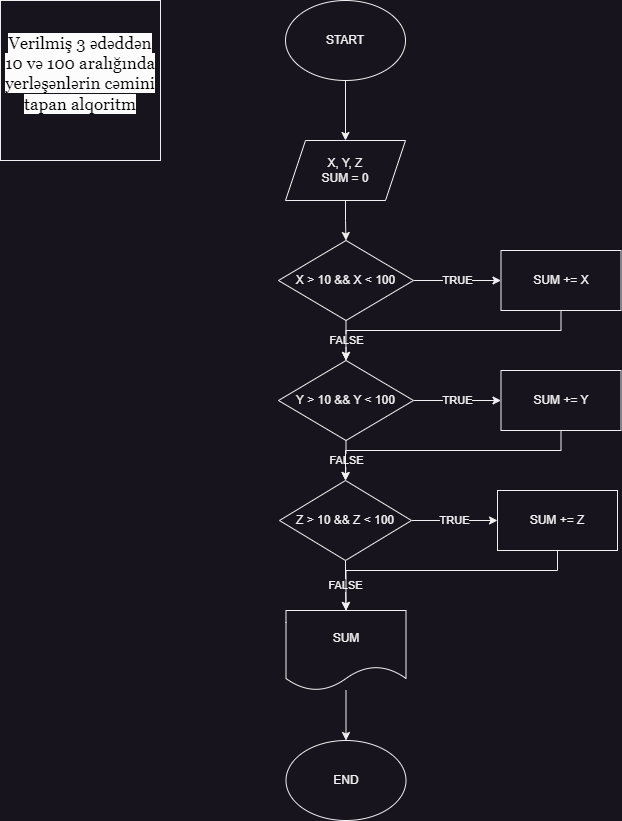

The diagram above was exported from draw.io. Its source (the exported page's mxGraphModel, read from the mxfile embedded in the PNG):
<mxGraphModel dx="1036" dy="654" grid="1" gridSize="10" guides="1" tooltips="1" connect="1" arrows="1" fold="1" page="1" pageScale="1" pageWidth="850" pageHeight="1100" math="0" shadow="0">
  <root>
    <mxCell id="0" />
    <mxCell id="1" parent="0" />
    <mxCell id="-8yeryvxA4hyLNhjOA7v-3" value="" style="edgeStyle=orthogonalEdgeStyle;rounded=0;orthogonalLoop=1;jettySize=auto;html=1;" edge="1" parent="1" source="-8yeryvxA4hyLNhjOA7v-1" target="-8yeryvxA4hyLNhjOA7v-2">
      <mxGeometry relative="1" as="geometry" />
    </mxCell>
    <mxCell id="-8yeryvxA4hyLNhjOA7v-1" value="START" style="ellipse;whiteSpace=wrap;html=1;" vertex="1" parent="1">
      <mxGeometry x="365" y="40" width="120" height="80" as="geometry" />
    </mxCell>
    <mxCell id="-8yeryvxA4hyLNhjOA7v-11" value="" style="edgeStyle=orthogonalEdgeStyle;rounded=0;orthogonalLoop=1;jettySize=auto;html=1;" edge="1" parent="1" source="-8yeryvxA4hyLNhjOA7v-2" target="-8yeryvxA4hyLNhjOA7v-10">
      <mxGeometry relative="1" as="geometry" />
    </mxCell>
    <mxCell id="-8yeryvxA4hyLNhjOA7v-2" value="X, Y, Z&lt;br&gt;SUM = 0" style="shape=parallelogram;perimeter=parallelogramPerimeter;whiteSpace=wrap;html=1;fixedSize=1;" vertex="1" parent="1">
      <mxGeometry x="365" y="180" width="120" height="60" as="geometry" />
    </mxCell>
    <mxCell id="-8yeryvxA4hyLNhjOA7v-4" value="&#10;&lt;span style=&quot;color: rgb(0, 0, 0); font-family: Georgia; font-size: 17px; font-style: normal; font-variant-ligatures: normal; font-variant-caps: normal; font-weight: 400; letter-spacing: normal; orphans: 2; text-align: left; text-indent: 0px; text-transform: none; widows: 2; word-spacing: 0px; -webkit-text-stroke-width: 0px; background-color: rgb(252, 252, 252); text-decoration-thickness: initial; text-decoration-style: initial; text-decoration-color: initial; float: none; display: inline !important;&quot;&gt;Verilmiş 3 ədəddən 10 və 100 aralığında yerləşənlərin cəmini tapan alqoritm&lt;/span&gt;&#10;&#10;" style="whiteSpace=wrap;html=1;aspect=fixed;" vertex="1" parent="1">
      <mxGeometry x="80" y="40" width="160" height="160" as="geometry" />
    </mxCell>
    <mxCell id="-8yeryvxA4hyLNhjOA7v-13" value="FALSE" style="edgeStyle=orthogonalEdgeStyle;rounded=0;orthogonalLoop=1;jettySize=auto;html=1;" edge="1" parent="1" source="-8yeryvxA4hyLNhjOA7v-10" target="-8yeryvxA4hyLNhjOA7v-12">
      <mxGeometry relative="1" as="geometry" />
    </mxCell>
    <mxCell id="-8yeryvxA4hyLNhjOA7v-17" value="TRUE" style="edgeStyle=orthogonalEdgeStyle;rounded=0;orthogonalLoop=1;jettySize=auto;html=1;" edge="1" parent="1" source="-8yeryvxA4hyLNhjOA7v-10" target="-8yeryvxA4hyLNhjOA7v-16">
      <mxGeometry relative="1" as="geometry" />
    </mxCell>
    <mxCell id="-8yeryvxA4hyLNhjOA7v-10" value="X &amp;gt; 10 &amp;amp;&amp;amp; X &amp;lt; 100" style="rhombus;whiteSpace=wrap;html=1;" vertex="1" parent="1">
      <mxGeometry x="358" y="280" width="135" height="80" as="geometry" />
    </mxCell>
    <mxCell id="-8yeryvxA4hyLNhjOA7v-15" value="FALSE" style="edgeStyle=orthogonalEdgeStyle;rounded=0;orthogonalLoop=1;jettySize=auto;html=1;" edge="1" parent="1" source="-8yeryvxA4hyLNhjOA7v-12" target="-8yeryvxA4hyLNhjOA7v-14">
      <mxGeometry relative="1" as="geometry" />
    </mxCell>
    <mxCell id="-8yeryvxA4hyLNhjOA7v-19" value="TRUE" style="edgeStyle=orthogonalEdgeStyle;rounded=0;orthogonalLoop=1;jettySize=auto;html=1;" edge="1" parent="1" source="-8yeryvxA4hyLNhjOA7v-12" target="-8yeryvxA4hyLNhjOA7v-18">
      <mxGeometry relative="1" as="geometry" />
    </mxCell>
    <mxCell id="-8yeryvxA4hyLNhjOA7v-12" value="Y &amp;gt; 10 &amp;amp;&amp;amp; Y &amp;lt; 100" style="rhombus;whiteSpace=wrap;html=1;" vertex="1" parent="1">
      <mxGeometry x="358" y="400" width="135" height="80" as="geometry" />
    </mxCell>
    <mxCell id="-8yeryvxA4hyLNhjOA7v-21" value="TRUE" style="edgeStyle=orthogonalEdgeStyle;rounded=0;orthogonalLoop=1;jettySize=auto;html=1;" edge="1" parent="1" source="-8yeryvxA4hyLNhjOA7v-14" target="-8yeryvxA4hyLNhjOA7v-20">
      <mxGeometry relative="1" as="geometry" />
    </mxCell>
    <mxCell id="-8yeryvxA4hyLNhjOA7v-26" value="FALSE" style="edgeStyle=orthogonalEdgeStyle;rounded=0;orthogonalLoop=1;jettySize=auto;html=1;" edge="1" parent="1" source="-8yeryvxA4hyLNhjOA7v-14" target="-8yeryvxA4hyLNhjOA7v-24">
      <mxGeometry relative="1" as="geometry" />
    </mxCell>
    <mxCell id="-8yeryvxA4hyLNhjOA7v-14" value="Z &amp;gt; 10 &amp;amp;&amp;amp; Z &amp;lt; 100" style="rhombus;whiteSpace=wrap;html=1;" vertex="1" parent="1">
      <mxGeometry x="359" y="520" width="132" height="80" as="geometry" />
    </mxCell>
    <mxCell id="-8yeryvxA4hyLNhjOA7v-31" style="edgeStyle=orthogonalEdgeStyle;rounded=0;orthogonalLoop=1;jettySize=auto;html=1;entryX=0.5;entryY=0;entryDx=0;entryDy=0;" edge="1" parent="1" source="-8yeryvxA4hyLNhjOA7v-16" target="-8yeryvxA4hyLNhjOA7v-12">
      <mxGeometry relative="1" as="geometry">
        <Array as="points">
          <mxPoint x="641" y="370" />
          <mxPoint x="426" y="370" />
        </Array>
      </mxGeometry>
    </mxCell>
    <mxCell id="-8yeryvxA4hyLNhjOA7v-16" value="SUM += X" style="whiteSpace=wrap;html=1;" vertex="1" parent="1">
      <mxGeometry x="580.5" y="290" width="120" height="60" as="geometry" />
    </mxCell>
    <mxCell id="-8yeryvxA4hyLNhjOA7v-30" style="edgeStyle=orthogonalEdgeStyle;rounded=0;orthogonalLoop=1;jettySize=auto;html=1;entryX=0.5;entryY=0;entryDx=0;entryDy=0;" edge="1" parent="1" source="-8yeryvxA4hyLNhjOA7v-18" target="-8yeryvxA4hyLNhjOA7v-14">
      <mxGeometry relative="1" as="geometry">
        <Array as="points">
          <mxPoint x="641" y="490" />
          <mxPoint x="425" y="490" />
        </Array>
      </mxGeometry>
    </mxCell>
    <mxCell id="-8yeryvxA4hyLNhjOA7v-18" value="SUM += Y" style="whiteSpace=wrap;html=1;" vertex="1" parent="1">
      <mxGeometry x="580.5" y="410" width="120" height="60" as="geometry" />
    </mxCell>
    <mxCell id="-8yeryvxA4hyLNhjOA7v-32" style="edgeStyle=orthogonalEdgeStyle;rounded=0;orthogonalLoop=1;jettySize=auto;html=1;entryX=0.5;entryY=0;entryDx=0;entryDy=0;" edge="1" parent="1" source="-8yeryvxA4hyLNhjOA7v-20" target="-8yeryvxA4hyLNhjOA7v-24">
      <mxGeometry relative="1" as="geometry">
        <Array as="points">
          <mxPoint x="637" y="610" />
          <mxPoint x="426" y="610" />
        </Array>
      </mxGeometry>
    </mxCell>
    <mxCell id="-8yeryvxA4hyLNhjOA7v-20" value="SUM += Z" style="whiteSpace=wrap;html=1;" vertex="1" parent="1">
      <mxGeometry x="577" y="530" width="120" height="60" as="geometry" />
    </mxCell>
    <mxCell id="-8yeryvxA4hyLNhjOA7v-22" value="END" style="ellipse;whiteSpace=wrap;html=1;" vertex="1" parent="1">
      <mxGeometry x="365.5" y="780" width="120" height="80" as="geometry" />
    </mxCell>
    <mxCell id="-8yeryvxA4hyLNhjOA7v-25" value="" style="edgeStyle=orthogonalEdgeStyle;rounded=0;orthogonalLoop=1;jettySize=auto;html=1;" edge="1" parent="1" source="-8yeryvxA4hyLNhjOA7v-24" target="-8yeryvxA4hyLNhjOA7v-22">
      <mxGeometry relative="1" as="geometry" />
    </mxCell>
    <mxCell id="-8yeryvxA4hyLNhjOA7v-24" value="SUM" style="shape=document;whiteSpace=wrap;html=1;boundedLbl=1;" vertex="1" parent="1">
      <mxGeometry x="365.5" y="650" width="120" height="80" as="geometry" />
    </mxCell>
  </root>
</mxGraphModel>